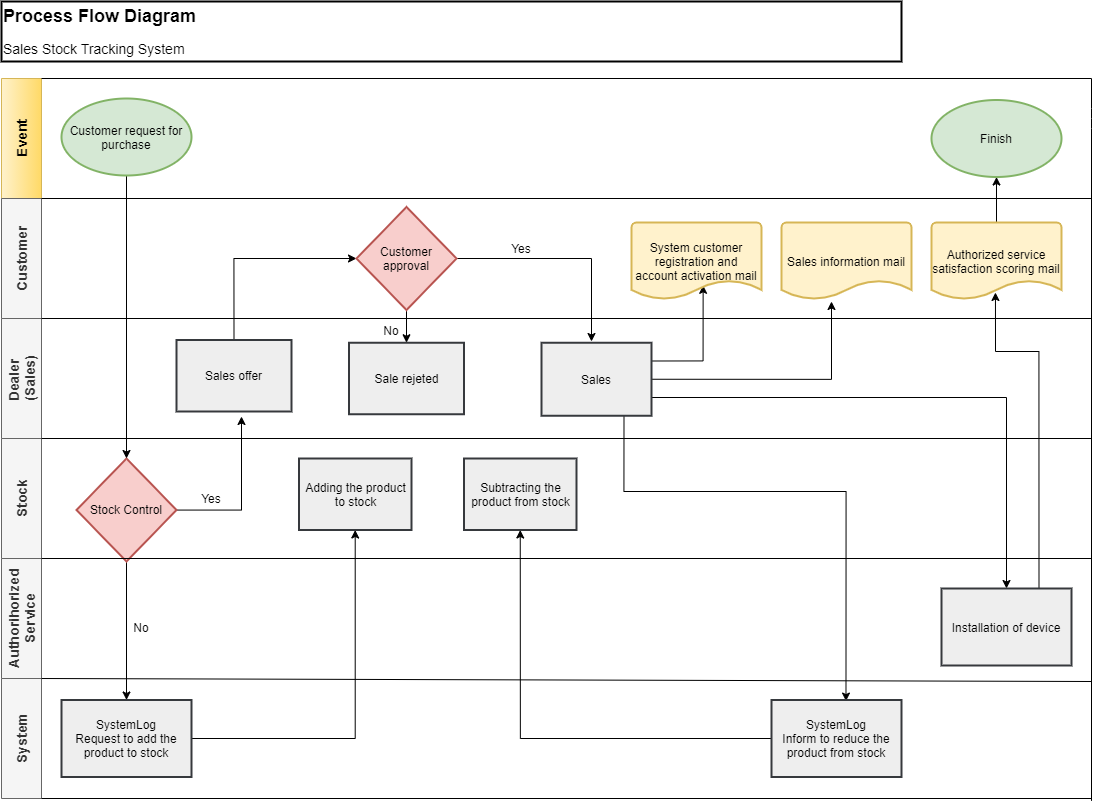

The diagram above was exported from draw.io. Its source (the exported page's mxGraphModel, read from the mxfile embedded in the PNG):
<mxGraphModel dx="1217" dy="706" grid="1" gridSize="10" guides="1" tooltips="1" connect="1" arrows="1" fold="1" page="1" pageScale="1" pageWidth="1169" pageHeight="827" math="0" shadow="0">
  <root>
    <mxCell id="0" />
    <mxCell id="1" parent="0" />
    <mxCell id="PyAA_s2nYR-osyJVOLy3-29" style="edgeStyle=orthogonalEdgeStyle;rounded=0;orthogonalLoop=1;jettySize=auto;html=1;" parent="1" source="wWtUzsy01Q0LXnyRcVfB-2" edge="1">
      <mxGeometry relative="1" as="geometry">
        <mxPoint x="280" y="425" as="targetPoint" />
      </mxGeometry>
    </mxCell>
    <mxCell id="PyAA_s2nYR-osyJVOLy3-31" style="edgeStyle=orthogonalEdgeStyle;rounded=0;orthogonalLoop=1;jettySize=auto;html=1;entryX=0.5;entryY=0;entryDx=0;entryDy=0;" parent="1" source="wWtUzsy01Q0LXnyRcVfB-2" target="PyAA_s2nYR-osyJVOLy3-3" edge="1">
      <mxGeometry relative="1" as="geometry" />
    </mxCell>
    <mxCell id="wWtUzsy01Q0LXnyRcVfB-2" value="Stock Control" style="rhombus;whiteSpace=wrap;html=1;strokeWidth=2;fillColor=#f8cecc;strokeColor=#b85450;" parent="1" vertex="1">
      <mxGeometry x="115" y="467" width="100" height="103" as="geometry" />
    </mxCell>
    <mxCell id="wWtUzsy01Q0LXnyRcVfB-4" value="&lt;b&gt;&lt;font style=&quot;font-size: 14px&quot;&gt;Event&lt;/font&gt;&lt;/b&gt;" style="text;html=1;align=center;verticalAlign=middle;whiteSpace=wrap;rounded=0;rotation=-90;strokeColor=#d6b656;fillColor=#fff2cc;gradientColor=#ffd966;" parent="1" vertex="1">
      <mxGeometry y="127" width="120" height="40" as="geometry" />
    </mxCell>
    <mxCell id="wWtUzsy01Q0LXnyRcVfB-7" value="&lt;b&gt;&lt;font style=&quot;font-size: 14px&quot;&gt;Customer&lt;/font&gt;&lt;/b&gt;" style="text;html=1;fillColor=#f5f5f5;align=center;verticalAlign=middle;whiteSpace=wrap;rounded=0;rotation=-90;strokeColor=#666666;fontColor=#333333;" parent="1" vertex="1">
      <mxGeometry y="247" width="120" height="40" as="geometry" />
    </mxCell>
    <mxCell id="wWtUzsy01Q0LXnyRcVfB-8" value="&lt;b style=&quot;font-size: 14px&quot;&gt;Dealer &lt;br&gt;(Sales)&lt;/b&gt;" style="text;html=1;fillColor=#f5f5f5;align=center;verticalAlign=middle;whiteSpace=wrap;rounded=0;rotation=-90;strokeColor=#666666;fontColor=#333333;" parent="1" vertex="1">
      <mxGeometry y="367" width="120" height="40" as="geometry" />
    </mxCell>
    <mxCell id="wWtUzsy01Q0LXnyRcVfB-10" value="&lt;b&gt;&lt;font style=&quot;font-size: 14px&quot;&gt;Stock&lt;/font&gt;&lt;/b&gt;" style="text;html=1;fillColor=#f5f5f5;align=center;verticalAlign=middle;whiteSpace=wrap;rounded=0;rotation=-90;strokeColor=#666666;fontColor=#333333;" parent="1" vertex="1">
      <mxGeometry y="487" width="120" height="40" as="geometry" />
    </mxCell>
    <mxCell id="wWtUzsy01Q0LXnyRcVfB-13" value="&lt;b&gt;&lt;font style=&quot;font-size: 14px&quot;&gt;Authorihorized Service&lt;/font&gt;&lt;/b&gt;" style="text;html=1;fillColor=#f5f5f5;align=center;verticalAlign=middle;whiteSpace=wrap;rounded=0;rotation=-90;strokeColor=#666666;fontColor=#333333;" parent="1" vertex="1">
      <mxGeometry y="607" width="120" height="40" as="geometry" />
    </mxCell>
    <mxCell id="wWtUzsy01Q0LXnyRcVfB-14" value="&lt;font style=&quot;font-size: 14px&quot;&gt;&lt;b&gt;System&lt;/b&gt;&lt;/font&gt;" style="text;html=1;fillColor=#f5f5f5;align=center;verticalAlign=middle;whiteSpace=wrap;rounded=0;rotation=-90;strokeColor=#666666;fontColor=#333333;" parent="1" vertex="1">
      <mxGeometry y="727" width="120" height="40" as="geometry" />
    </mxCell>
    <mxCell id="wWtUzsy01Q0LXnyRcVfB-15" value="" style="endArrow=none;html=1;exitX=1;exitY=1;exitDx=0;exitDy=0;" parent="1" source="wWtUzsy01Q0LXnyRcVfB-7" edge="1">
      <mxGeometry width="50" height="50" relative="1" as="geometry">
        <mxPoint x="220" y="317" as="sourcePoint" />
        <mxPoint x="1130" y="207" as="targetPoint" />
      </mxGeometry>
    </mxCell>
    <mxCell id="wWtUzsy01Q0LXnyRcVfB-16" value="" style="endArrow=none;html=1;exitX=1;exitY=1;exitDx=0;exitDy=0;" parent="1" edge="1">
      <mxGeometry width="50" height="50" relative="1" as="geometry">
        <mxPoint x="80" y="327" as="sourcePoint" />
        <mxPoint x="1130" y="327" as="targetPoint" />
      </mxGeometry>
    </mxCell>
    <mxCell id="wWtUzsy01Q0LXnyRcVfB-17" value="" style="endArrow=none;html=1;exitX=1;exitY=1;exitDx=0;exitDy=0;" parent="1" source="wWtUzsy01Q0LXnyRcVfB-10" edge="1">
      <mxGeometry width="50" height="50" relative="1" as="geometry">
        <mxPoint x="340" y="447" as="sourcePoint" />
        <mxPoint x="1130" y="447" as="targetPoint" />
      </mxGeometry>
    </mxCell>
    <mxCell id="wWtUzsy01Q0LXnyRcVfB-18" value="" style="endArrow=none;html=1;exitX=1;exitY=1;exitDx=0;exitDy=0;" parent="1" edge="1">
      <mxGeometry width="50" height="50" relative="1" as="geometry">
        <mxPoint x="80" y="567" as="sourcePoint" />
        <mxPoint x="1130" y="567" as="targetPoint" />
      </mxGeometry>
    </mxCell>
    <mxCell id="wWtUzsy01Q0LXnyRcVfB-19" value="" style="endArrow=none;html=1;exitX=1;exitY=1;exitDx=0;exitDy=0;" parent="1" edge="1">
      <mxGeometry width="50" height="50" relative="1" as="geometry">
        <mxPoint x="80" y="687" as="sourcePoint" />
        <mxPoint x="1130" y="690" as="targetPoint" />
      </mxGeometry>
    </mxCell>
    <mxCell id="wWtUzsy01Q0LXnyRcVfB-20" value="" style="endArrow=none;html=1;exitX=1;exitY=1;exitDx=0;exitDy=0;" parent="1" edge="1">
      <mxGeometry width="50" height="50" relative="1" as="geometry">
        <mxPoint x="80" y="87" as="sourcePoint" />
        <mxPoint x="1130" y="87" as="targetPoint" />
      </mxGeometry>
    </mxCell>
    <mxCell id="PyAA_s2nYR-osyJVOLy3-27" style="edgeStyle=orthogonalEdgeStyle;rounded=0;orthogonalLoop=1;jettySize=auto;html=1;" parent="1" source="PyAA_s2nYR-osyJVOLy3-1" target="wWtUzsy01Q0LXnyRcVfB-2" edge="1">
      <mxGeometry relative="1" as="geometry" />
    </mxCell>
    <mxCell id="PyAA_s2nYR-osyJVOLy3-1" value="Customer request for purchase" style="strokeWidth=2;html=1;shape=mxgraph.flowchart.start_1;whiteSpace=wrap;fillColor=#d5e8d4;strokeColor=#82b366;" parent="1" vertex="1">
      <mxGeometry x="100" y="107" width="130" height="77" as="geometry" />
    </mxCell>
    <mxCell id="PyAA_s2nYR-osyJVOLy3-2" value="" style="endArrow=none;html=1;exitX=1;exitY=1;exitDx=0;exitDy=0;" parent="1" edge="1">
      <mxGeometry width="50" height="50" relative="1" as="geometry">
        <mxPoint x="80" y="807" as="sourcePoint" />
        <mxPoint x="1130" y="807" as="targetPoint" />
      </mxGeometry>
    </mxCell>
    <mxCell id="PyAA_s2nYR-osyJVOLy3-46" style="edgeStyle=orthogonalEdgeStyle;rounded=0;orthogonalLoop=1;jettySize=auto;html=1;" parent="1" source="PyAA_s2nYR-osyJVOLy3-3" target="PyAA_s2nYR-osyJVOLy3-45" edge="1">
      <mxGeometry relative="1" as="geometry" />
    </mxCell>
    <mxCell id="PyAA_s2nYR-osyJVOLy3-3" value="SystemLog&lt;br&gt;Request to add the product to stock" style="rounded=0;whiteSpace=wrap;html=1;strokeWidth=2;fillColor=#eeeeee;strokeColor=#36393d;" parent="1" vertex="1">
      <mxGeometry x="100" y="708.5" width="130" height="77" as="geometry" />
    </mxCell>
    <mxCell id="PyAA_s2nYR-osyJVOLy3-52" style="edgeStyle=orthogonalEdgeStyle;rounded=0;orthogonalLoop=1;jettySize=auto;html=1;exitX=0.5;exitY=0;exitDx=0;exitDy=0;entryX=0;entryY=0.5;entryDx=0;entryDy=0;" parent="1" source="PyAA_s2nYR-osyJVOLy3-5" target="PyAA_s2nYR-osyJVOLy3-7" edge="1">
      <mxGeometry relative="1" as="geometry" />
    </mxCell>
    <mxCell id="PyAA_s2nYR-osyJVOLy3-5" value="Sales offer" style="rounded=0;whiteSpace=wrap;html=1;strokeWidth=2;fillColor=#eeeeee;strokeColor=#36393d;" parent="1" vertex="1">
      <mxGeometry x="215" y="348.5" width="115" height="71.5" as="geometry" />
    </mxCell>
    <mxCell id="PyAA_s2nYR-osyJVOLy3-38" style="edgeStyle=orthogonalEdgeStyle;rounded=0;orthogonalLoop=1;jettySize=auto;html=1;exitX=0.5;exitY=1;exitDx=0;exitDy=0;entryX=0.5;entryY=0;entryDx=0;entryDy=0;" parent="1" source="PyAA_s2nYR-osyJVOLy3-7" target="PyAA_s2nYR-osyJVOLy3-37" edge="1">
      <mxGeometry relative="1" as="geometry" />
    </mxCell>
    <mxCell id="PyAA_s2nYR-osyJVOLy3-39" style="edgeStyle=orthogonalEdgeStyle;rounded=0;orthogonalLoop=1;jettySize=auto;html=1;exitX=1;exitY=0.5;exitDx=0;exitDy=0;" parent="1" source="PyAA_s2nYR-osyJVOLy3-7" edge="1">
      <mxGeometry relative="1" as="geometry">
        <mxPoint x="630" y="350" as="targetPoint" />
      </mxGeometry>
    </mxCell>
    <mxCell id="PyAA_s2nYR-osyJVOLy3-7" value="Customer approval" style="rhombus;whiteSpace=wrap;html=1;strokeWidth=2;fillColor=#f8cecc;strokeColor=#b85450;" parent="1" vertex="1">
      <mxGeometry x="395" y="215.5" width="100" height="103" as="geometry" />
    </mxCell>
    <mxCell id="PyAA_s2nYR-osyJVOLy3-34" style="edgeStyle=orthogonalEdgeStyle;rounded=0;orthogonalLoop=1;jettySize=auto;html=1;exitX=1;exitY=0.25;exitDx=0;exitDy=0;entryX=0.551;entryY=0.816;entryDx=0;entryDy=0;entryPerimeter=0;" parent="1" source="PyAA_s2nYR-osyJVOLy3-8" target="PyAA_s2nYR-osyJVOLy3-25" edge="1">
      <mxGeometry relative="1" as="geometry" />
    </mxCell>
    <mxCell id="PyAA_s2nYR-osyJVOLy3-47" style="edgeStyle=orthogonalEdgeStyle;rounded=0;orthogonalLoop=1;jettySize=auto;html=1;exitX=1;exitY=0.75;exitDx=0;exitDy=0;entryX=0.5;entryY=0;entryDx=0;entryDy=0;" parent="1" source="PyAA_s2nYR-osyJVOLy3-8" target="PyAA_s2nYR-osyJVOLy3-15" edge="1">
      <mxGeometry relative="1" as="geometry" />
    </mxCell>
    <mxCell id="PyAA_s2nYR-osyJVOLy3-48" style="edgeStyle=orthogonalEdgeStyle;rounded=0;orthogonalLoop=1;jettySize=auto;html=1;exitX=0.75;exitY=1;exitDx=0;exitDy=0;entryX=0.573;entryY=0.014;entryDx=0;entryDy=0;entryPerimeter=0;" parent="1" source="PyAA_s2nYR-osyJVOLy3-8" target="PyAA_s2nYR-osyJVOLy3-10" edge="1">
      <mxGeometry relative="1" as="geometry">
        <Array as="points">
          <mxPoint x="662" y="500" />
          <mxPoint x="885" y="500" />
        </Array>
      </mxGeometry>
    </mxCell>
    <mxCell id="pHiThJZStf7wa4osQjID-1" style="edgeStyle=orthogonalEdgeStyle;rounded=0;orthogonalLoop=1;jettySize=auto;html=1;exitX=1;exitY=0.5;exitDx=0;exitDy=0;" edge="1" parent="1" source="PyAA_s2nYR-osyJVOLy3-8">
      <mxGeometry relative="1" as="geometry">
        <mxPoint x="870" y="310" as="targetPoint" />
      </mxGeometry>
    </mxCell>
    <mxCell id="PyAA_s2nYR-osyJVOLy3-8" value="Sales" style="rounded=0;whiteSpace=wrap;html=1;strokeWidth=2;fillColor=#eeeeee;strokeColor=#36393d;" parent="1" vertex="1">
      <mxGeometry x="580" y="351.25" width="110" height="73" as="geometry" />
    </mxCell>
    <mxCell id="PyAA_s2nYR-osyJVOLy3-9" value="Sales information mail" style="strokeWidth=2;html=1;shape=mxgraph.flowchart.document2;whiteSpace=wrap;size=0.25;fillColor=#fff2cc;strokeColor=#d6b656;" parent="1" vertex="1">
      <mxGeometry x="820" y="231" width="130" height="77" as="geometry" />
    </mxCell>
    <mxCell id="PyAA_s2nYR-osyJVOLy3-51" style="edgeStyle=orthogonalEdgeStyle;rounded=0;orthogonalLoop=1;jettySize=auto;html=1;entryX=0.5;entryY=1;entryDx=0;entryDy=0;" parent="1" source="PyAA_s2nYR-osyJVOLy3-10" target="PyAA_s2nYR-osyJVOLy3-49" edge="1">
      <mxGeometry relative="1" as="geometry" />
    </mxCell>
    <mxCell id="PyAA_s2nYR-osyJVOLy3-10" value="SystemLog&lt;br&gt;Inform to reduce the product from stock" style="rounded=0;whiteSpace=wrap;html=1;strokeWidth=2;fillColor=#eeeeee;strokeColor=#36393d;" parent="1" vertex="1">
      <mxGeometry x="810" y="708.5" width="130" height="77" as="geometry" />
    </mxCell>
    <mxCell id="pHiThJZStf7wa4osQjID-3" style="edgeStyle=orthogonalEdgeStyle;rounded=0;orthogonalLoop=1;jettySize=auto;html=1;exitX=0.75;exitY=0;exitDx=0;exitDy=0;entryX=0.492;entryY=0.909;entryDx=0;entryDy=0;entryPerimeter=0;" edge="1" parent="1" source="PyAA_s2nYR-osyJVOLy3-15" target="PyAA_s2nYR-osyJVOLy3-18">
      <mxGeometry relative="1" as="geometry">
        <Array as="points">
          <mxPoint x="1078" y="360" />
          <mxPoint x="1034" y="360" />
        </Array>
      </mxGeometry>
    </mxCell>
    <mxCell id="PyAA_s2nYR-osyJVOLy3-15" value="Installation of device" style="rounded=0;whiteSpace=wrap;html=1;strokeWidth=2;fillColor=#eeeeee;strokeColor=#36393d;" parent="1" vertex="1">
      <mxGeometry x="980" y="597" width="130" height="77" as="geometry" />
    </mxCell>
    <mxCell id="PyAA_s2nYR-osyJVOLy3-24" style="edgeStyle=orthogonalEdgeStyle;rounded=0;orthogonalLoop=1;jettySize=auto;html=1;exitX=0.5;exitY=0;exitDx=0;exitDy=0;exitPerimeter=0;entryX=0.5;entryY=1;entryDx=0;entryDy=0;entryPerimeter=0;" parent="1" source="PyAA_s2nYR-osyJVOLy3-18" target="PyAA_s2nYR-osyJVOLy3-22" edge="1">
      <mxGeometry relative="1" as="geometry" />
    </mxCell>
    <mxCell id="PyAA_s2nYR-osyJVOLy3-18" value="Authorized service satisfaction scoring mail" style="strokeWidth=2;html=1;shape=mxgraph.flowchart.document2;whiteSpace=wrap;size=0.25;fillColor=#fff2cc;strokeColor=#d6b656;" parent="1" vertex="1">
      <mxGeometry x="970" y="231" width="130" height="77" as="geometry" />
    </mxCell>
    <mxCell id="PyAA_s2nYR-osyJVOLy3-19" value="" style="endArrow=none;html=1;" parent="1" edge="1">
      <mxGeometry width="50" height="50" relative="1" as="geometry">
        <mxPoint x="1130" y="809.3529411764706" as="sourcePoint" />
        <mxPoint x="1130" y="87" as="targetPoint" />
        <Array as="points">
          <mxPoint x="1130" y="127" />
        </Array>
      </mxGeometry>
    </mxCell>
    <mxCell id="PyAA_s2nYR-osyJVOLy3-22" value="Finish" style="strokeWidth=2;html=1;shape=mxgraph.flowchart.start_1;whiteSpace=wrap;fillColor=#d5e8d4;strokeColor=#82b366;" parent="1" vertex="1">
      <mxGeometry x="970" y="108.5" width="130" height="77" as="geometry" />
    </mxCell>
    <mxCell id="PyAA_s2nYR-osyJVOLy3-25" value="System customer registration and account activation mail" style="strokeWidth=2;html=1;shape=mxgraph.flowchart.document2;whiteSpace=wrap;size=0.25;fillColor=#fff2cc;strokeColor=#d6b656;" parent="1" vertex="1">
      <mxGeometry x="670" y="231" width="130" height="77" as="geometry" />
    </mxCell>
    <mxCell id="PyAA_s2nYR-osyJVOLy3-30" value="Yes" style="text;html=1;strokeColor=none;fillColor=none;align=center;verticalAlign=middle;whiteSpace=wrap;rounded=0;" parent="1" vertex="1">
      <mxGeometry x="230" y="497" width="40" height="20" as="geometry" />
    </mxCell>
    <mxCell id="PyAA_s2nYR-osyJVOLy3-32" value="No" style="text;html=1;strokeColor=none;fillColor=none;align=center;verticalAlign=middle;whiteSpace=wrap;rounded=0;" parent="1" vertex="1">
      <mxGeometry x="160" y="625.5" width="40" height="20" as="geometry" />
    </mxCell>
    <mxCell id="PyAA_s2nYR-osyJVOLy3-37" value="Sale rejeted" style="rounded=0;whiteSpace=wrap;html=1;strokeWidth=2;fillColor=#eeeeee;strokeColor=#36393d;" parent="1" vertex="1">
      <mxGeometry x="387.5" y="351.25" width="115" height="71.5" as="geometry" />
    </mxCell>
    <mxCell id="PyAA_s2nYR-osyJVOLy3-41" value="Yes" style="text;html=1;strokeColor=none;fillColor=none;align=center;verticalAlign=middle;whiteSpace=wrap;rounded=0;" parent="1" vertex="1">
      <mxGeometry x="540" y="247" width="40" height="20" as="geometry" />
    </mxCell>
    <mxCell id="PyAA_s2nYR-osyJVOLy3-42" value="No" style="text;html=1;strokeColor=none;fillColor=none;align=center;verticalAlign=middle;whiteSpace=wrap;rounded=0;" parent="1" vertex="1">
      <mxGeometry x="410" y="328.5" width="40" height="20" as="geometry" />
    </mxCell>
    <mxCell id="PyAA_s2nYR-osyJVOLy3-45" value="Adding the product to stock" style="rounded=0;whiteSpace=wrap;html=1;strokeWidth=2;fillColor=#eeeeee;strokeColor=#36393d;" parent="1" vertex="1">
      <mxGeometry x="337.5" y="467" width="112.5" height="71.5" as="geometry" />
    </mxCell>
    <mxCell id="PyAA_s2nYR-osyJVOLy3-49" value="Subtracting the product from stock" style="rounded=0;whiteSpace=wrap;html=1;strokeWidth=2;fillColor=#eeeeee;strokeColor=#36393d;" parent="1" vertex="1">
      <mxGeometry x="502.5" y="467" width="112.5" height="71.5" as="geometry" />
    </mxCell>
    <mxCell id="PyAA_s2nYR-osyJVOLy3-53" value="&lt;b&gt;&lt;font style=&quot;font-size: 18px&quot;&gt;Process Flow Diagram&lt;/font&gt;&lt;/b&gt;&lt;br&gt;&lt;br&gt;&lt;font style=&quot;font-size: 14px&quot;&gt;Sales Stock Tracking System&lt;/font&gt;" style="rounded=0;whiteSpace=wrap;html=1;strokeWidth=2;align=left;" parent="1" vertex="1">
      <mxGeometry x="40" y="10" width="900" height="60" as="geometry" />
    </mxCell>
  </root>
</mxGraphModel>